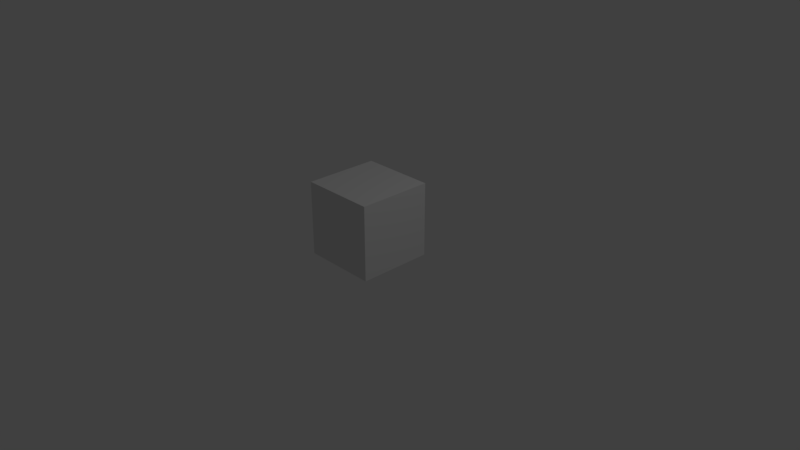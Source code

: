 # Source: floor.blend  (saved by Blender 2.78.0; exported with 4.5.12 LTS)
import bpy
from mathutils import Matrix  # noqa: F401  (used for matrix-valued properties, if any)

bpy.ops.wm.read_factory_settings(use_empty=True)
scene = bpy.context.scene
scene.name = 'Scene'

# ---- collections
col_collection_1 = bpy.data.collections.new('Collection 1'); scene.collection.children.link(col_collection_1)

# ---- materials (node trees are filled in below, after node groups)
mat_material = bpy.data.materials.new('Material')
mat_material.alpha_threshold = 0.0
mat_material.use_transparent_shadow = False
mat_material.roughness = 0.5
mat_material.line_color = (0.0, 0.0, 0.0, 1.0)

# ---- material node trees

# ---- world
world_world = bpy.data.worlds.new('World'); scene.world = world_world
world_world.color = (0.05088, 0.05088, 0.05088)
world_world.use_sun_shadow = False
world_world.sun_shadow_jitter_overblur = 0.0
world_world.cycles.sampling_method = 'MANUAL'

# ---- cameras
cam_camera = bpy.data.cameras.new('Camera')
cam_camera.clip_end = 100.0
cam_camera.lens = 35.0
cam_camera.sensor_width = 32.0
cam_camera.sensor_height = 18.0
cam_camera.ortho_scale = 7.314
cam_camera.dof.focus_distance = 0.0
cam_camera.dof.aperture_fstop = 128.0

# ---- lights
light_lamp = bpy.data.lights.new('Lamp', 'POINT')
light_lamp.transmission_factor = 0.0
light_lamp.cutoff_distance = 30.0
light_lamp.energy = 100.0
light_lamp.shadow_buffer_clip_start = 1.001
light_lamp.shadow_soft_size = 0.1
light_lamp.shadow_maximum_resolution = 0.006
light_lamp.use_absolute_resolution = True

# ---- meshes
me_cube = bpy.data.meshes.new('Cube')
me_cube.from_pydata([(1.0, 1.0, -0.001114), (1.0, -1.0, -0.001114), (-1.0, -1.0, -0.001114), (-1.0, 1.0, -0.001114), (1.0, 1.0, 1.999), (1.0, -1.0, 1.999), (-1.0, -1.0, 1.999), (-1.0, 1.0, 1.999)], [], [(1, 0, 4, 5), (0, 1, 2, 3), (2, 1, 5, 6), (6, 5, 4, 7), (7, 4, 0, 3), (7, 3, 2, 6)])
_uv = me_cube.uv_layers.new(name='UVMap')
_uv.uv.foreach_set('vector', [0.0, 0.0, 1.0, 0.0, 1.0, 1.0, 0.0, 1.0, 0.0, 0.0, 1.0, 0.0, 1.0, 1.0, 0.0, 1.0, 0.0, 0.0, 1.0, 0.0, 1.0, 1.0, 0.0, 1.0, 0.0, 0.0, 1.0, 0.0, 1.0, 1.0, 0.0, 1.0, 0.0, 0.0, 1.0, 0.0, 1.0, 1.0, 0.0, 1.0, 0.0, 0.0, 1.0, 0.0, 1.0, 1.0, 0.0, 1.0])
me_cube.materials.append(mat_material)
me_cube.use_remesh_preserve_volume = False
me_cube.use_remesh_preserve_attributes = False
me_cube.use_mirror_vertex_groups = False
me_cube.update()

# ---- objects
ob_cube = bpy.data.objects.new('Cube', me_cube)
ob_lamp = bpy.data.objects.new('Lamp', light_lamp)
ob_camera = bpy.data.objects.new('Camera', cam_camera)

# ---- transforms, parenting, visibility, modifiers, constraints
ob_cube.location = (0.0, 0.0, 0.0)
ob_cube.scale = (0.5, 0.5, 0.5)
ob_cube.lock_rotations_4d = False
ob_cube.empty_display_type = 'ARROWS'
ob_cube.lineart.crease_threshold = 0.0
ob_lamp.location = (4.076, 1.005, 5.904)
ob_lamp.rotation_euler = (0.6503, 0.05522, 1.866)
ob_lamp.lock_rotations_4d = False
ob_lamp.empty_display_type = 'ARROWS'
ob_lamp.color = (0.0, 0.0, 0.0, 0.0)
ob_lamp.lineart.crease_threshold = 0.0
ob_camera.location = (7.481, -6.508, 5.344)
ob_camera.rotation_euler = (1.109, 0.0, 0.8149)
ob_camera.lock_rotations_4d = False
ob_camera.empty_display_type = 'ARROWS'
ob_camera.color = (0.0, 0.0, 0.0, 0.0)
ob_camera.display_type = 'WIRE'
ob_camera.lineart.crease_threshold = 0.0

# ---- collection membership
col_collection_1.objects.link(ob_cube)
col_collection_1.objects.link(ob_lamp)
col_collection_1.objects.link(ob_camera)

# ---- scene / render settings (as saved in the file)
scene.camera = ob_camera
scene.frame_start = 1; scene.frame_end = 250; scene.frame_set(1)
scene.render.engine = 'BLENDER_EEVEE_NEXT'
scene.render.resolution_percentage = 50
scene.render.dither_intensity = 0.0
scene.cycles.use_denoising = False
scene.cycles.samples = 128
scene.cycles.sampling_pattern = 'TABULATED_SOBOL'
scene.cycles.light_sampling_threshold = 0.0
scene.cycles.use_adaptive_sampling = False
scene.cycles.use_light_tree = False
scene.cycles.blur_glossy = 0.0
scene.cycles.sample_clamp_indirect = 0.0
scene.view_settings.view_transform = 'Standard'
bpy.context.view_layer.update()
